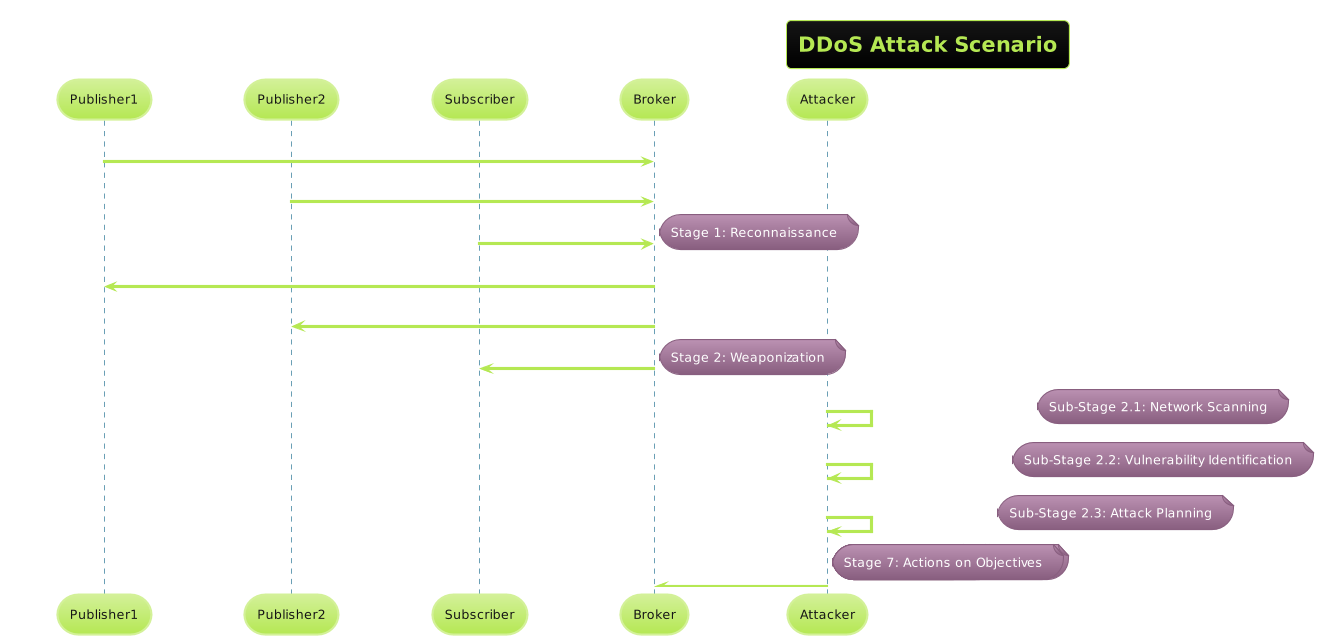

The diagram above was rendered by PlantUML. Its source (embedded in the PNG):
@startuml
!theme hacker

participant Publisher1
participant Publisher2
participant Subscriber
participant Broker
participant Attacker

title DDoS Attack Scenario

Publisher1 -> Broker: Publishes Data
Publisher2 -> Broker: Publishes Data
Subscriber -> Broker: Subscribes to Topic
note right: Stage 1: Reconnaissance
Broker -> Publisher1: Forwards Data
Broker -> Publisher2: Forwards Data
Broker -> Subscriber: Sends Data
note right: Stage 2: Weaponization
Attacker -> Attacker: Performs Network Scanning
note right: Sub-Stage 2.1: Network Scanning
Attacker -> Attacker: Identifies Vulnerabilities
note right: Sub-Stage 2.2: Vulnerability Identification
Attacker -> Attacker: Plans Attack Strategy
note right: Sub-Stage 2.3: Attack Planning
Attacker -> Broker: Initiates DDoS Attack
note right: Stage 3: Delivery
note right: Stage 4: Exploitation
note right: Stage 5: Installation
note right: Stage 6: Command and Control
note right: Stage 7: Actions on Objectives
@enduml